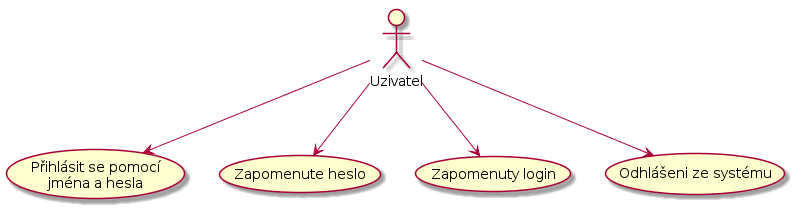

The diagram above was rendered by PlantUML. Its source (embedded in the PNG):
@startuml
actor :Uzivatel: as user

(Přihlásit se pomocí\njména a hesla) as (login)
(Zapomenute heslo) as (forgotten_password)
(Zapomenuty login) as (forgotten_login)
(Odhlášeni ze systému) as (logout)

user --> (login)
user --> (forgotten_password)
user --> (forgotten_login)
user --> (logout)
@enduml